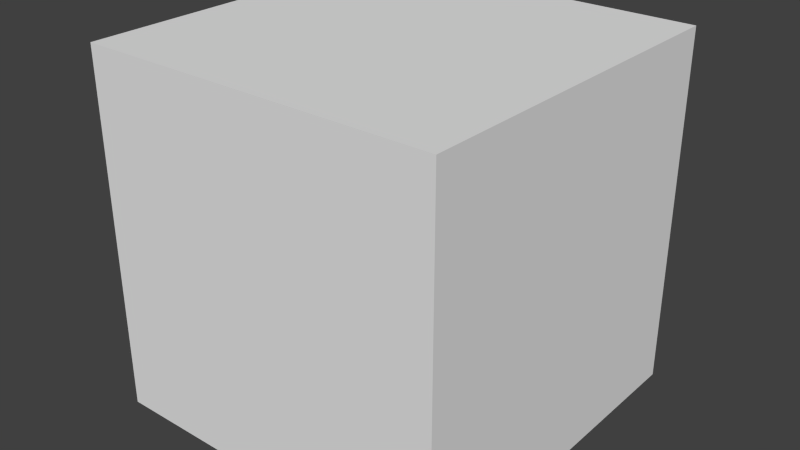 # Source: wood_box.blend  (saved by Blender 2.72.0; exported with 4.5.12 LTS)
import bpy
from mathutils import Matrix  # noqa: F401  (used for matrix-valued properties, if any)

bpy.ops.wm.read_factory_settings(use_empty=True)
scene = bpy.context.scene
scene.name = 'Scene'

# ---- collections
col_collection_1 = bpy.data.collections.new('Collection 1'); scene.collection.children.link(col_collection_1)

# ---- materials (node trees are filled in below, after node groups)
mat_material = bpy.data.materials.new('Material')
mat_material.alpha_threshold = 0.0
mat_material.use_transparent_shadow = False
mat_material.roughness = 0.5
mat_material.line_color = (0.0, 0.0, 0.0, 1.0)

# ---- material node trees

# ---- world
world_world = bpy.data.worlds.new('World'); scene.world = world_world
world_world.color = (0.05088, 0.05088, 0.05088)
world_world.use_sun_shadow = False
world_world.sun_shadow_jitter_overblur = 0.0
world_world.cycles.sampling_method = 'MANUAL'
world_world.cycles.sample_map_resolution = 256

# ---- meshes
me_cube = bpy.data.meshes.new('Cube')
me_cube.from_pydata([(1.0, 1.0, -1.0), (1.0, -1.0, -1.0), (-1.0, -1.0, -1.0), (-1.0, 1.0, -1.0), (1.0, 1.0, 1.0), (1.0, -1.0, 1.0), (-1.0, -1.0, 1.0), (-1.0, 1.0, 1.0)], [], [(0, 1, 2, 3), (4, 7, 6, 5), (0, 4, 5, 1), (1, 5, 6, 2), (2, 6, 7, 3), (4, 0, 3, 7)])
_uv = me_cube.uv_layers.new(name='UVMap')
_uv.uv.foreach_set('vector', [2.789e-06, 5.645e-06, 0.25, -5.96e-08, 0.25, 0.3333, 6.767e-06, 0.3334, 0.25, 0.6667, 0.25, 1.0, 1.899e-05, 1.0, 9.083e-06, 0.6667, 0.5, 0.6667, 0.5, 0.3334, 0.25, 0.3334, 0.25, 0.6667, 0.25, 0.6667, 0.25, 0.3334, 4.363e-05, 0.3334, 4.394e-05, 0.6667, 1.0, 0.6667, 0.999, 0.3331, 0.75, 0.3334, 0.75, 0.6667, 0.5, 0.3334, 0.5, 0.6667, 0.75, 0.6667, 0.75, 0.3334])
me_cube.materials.append(mat_material)
me_cube.use_remesh_preserve_volume = False
me_cube.use_remesh_preserve_attributes = False
me_cube.use_mirror_vertex_groups = False
me_cube.update()

# ---- objects
ob_cube = bpy.data.objects.new('Cube', me_cube)

# ---- transforms, parenting, visibility, modifiers, constraints
ob_cube.location = (0.0, 0.0, 0.0)
ob_cube.lock_rotations_4d = False
ob_cube.empty_display_type = 'ARROWS'
ob_cube.lineart.crease_threshold = 0.0

# ---- collection membership
col_collection_1.objects.link(ob_cube)

# ---- scene / render settings (as saved in the file)
scene.frame_start = 1; scene.frame_end = 250; scene.frame_set(1)
scene.render.engine = 'BLENDER_EEVEE_NEXT'
scene.render.resolution_percentage = 50
scene.render.dither_intensity = 0.0
scene.cycles.use_denoising = False
scene.cycles.samples = 10
scene.cycles.sampling_pattern = 'TABULATED_SOBOL'
scene.cycles.light_sampling_threshold = 0.0
scene.cycles.use_adaptive_sampling = False
scene.cycles.use_light_tree = False
scene.cycles.blur_glossy = 0.0
scene.cycles.pixel_filter_type = 'GAUSSIAN'
scene.cycles.sample_clamp_indirect = 0.0
scene.view_settings.view_transform = 'Standard'
bpy.context.view_layer.update()

# ---- added for rendering (the .blend has no active camera and no usable light): camera, sun
cam_auto = bpy.data.cameras.new('AutoCamera')
cam_auto.lens = 50.0
cam_auto.sensor_width = 36.0
cam_auto.clip_end = 1000.0
ob_auto_camera = bpy.data.objects.new('AutoCamera', cam_auto)
scene.collection.objects.link(ob_auto_camera)
ob_auto_camera.location = (3.20507, -3.84609, 2.56406)
ob_auto_camera.rotation_euler = (1.09748, -7.21219e-08, 0.694738)
scene.camera = ob_auto_camera
light_auto_sun = bpy.data.lights.new('AutoSun', 'SUN')
light_auto_sun.energy = 3.0
light_auto_sun.angle = 0.0523599
ob_auto_sun = bpy.data.objects.new('AutoSun', light_auto_sun)
scene.collection.objects.link(ob_auto_sun)
ob_auto_sun.rotation_euler = (0.872665, 0.174533, 0.523599)
bpy.context.view_layer.update()
